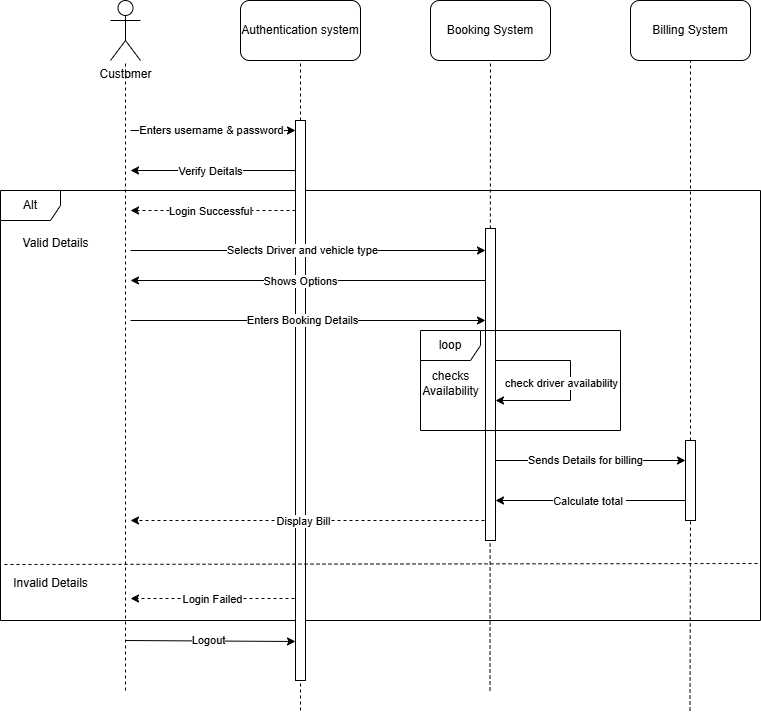

The diagram above was exported from draw.io. Its source (the exported page's mxGraphModel, read from the mxfile embedded in the PNG):
<mxGraphModel dx="1434" dy="756" grid="1" gridSize="10" guides="1" tooltips="1" connect="1" arrows="1" fold="1" page="1" pageScale="1" pageWidth="1169" pageHeight="827" background="none" math="0" shadow="0">
  <root>
    <mxCell id="0" />
    <mxCell id="1" parent="0" />
    <mxCell id="-f6B1NM6M-wUECebMXWh-3" value="Authentication system" style="rounded=1;whiteSpace=wrap;html=1;" vertex="1" parent="1">
      <mxGeometry x="370" y="100" width="120" height="60" as="geometry" />
    </mxCell>
    <mxCell id="-f6B1NM6M-wUECebMXWh-4" value="Booking System" style="rounded=1;whiteSpace=wrap;html=1;" vertex="1" parent="1">
      <mxGeometry x="560" y="100" width="120" height="60" as="geometry" />
    </mxCell>
    <mxCell id="-f6B1NM6M-wUECebMXWh-5" value="Billing System" style="rounded=1;whiteSpace=wrap;html=1;" vertex="1" parent="1">
      <mxGeometry x="760" y="100" width="120" height="60" as="geometry" />
    </mxCell>
    <mxCell id="-f6B1NM6M-wUECebMXWh-6" value="Customer" style="shape=umlActor;verticalLabelPosition=bottom;verticalAlign=top;html=1;outlineConnect=0;" vertex="1" parent="1">
      <mxGeometry x="240" y="100" width="30" height="60" as="geometry" />
    </mxCell>
    <mxCell id="-f6B1NM6M-wUECebMXWh-12" value="" style="endArrow=none;dashed=1;html=1;rounded=0;" edge="1" parent="1" target="-f6B1NM6M-wUECebMXWh-6">
      <mxGeometry width="50" height="50" relative="1" as="geometry">
        <mxPoint x="255" y="790" as="sourcePoint" />
        <mxPoint x="254.5" y="140" as="targetPoint" />
      </mxGeometry>
    </mxCell>
    <mxCell id="-f6B1NM6M-wUECebMXWh-13" value="" style="endArrow=none;dashed=1;html=1;rounded=0;entryX=0.5;entryY=1;entryDx=0;entryDy=0;" edge="1" parent="1" source="-f6B1NM6M-wUECebMXWh-52" target="-f6B1NM6M-wUECebMXWh-3">
      <mxGeometry width="50" height="50" relative="1" as="geometry">
        <mxPoint x="430" y="780" as="sourcePoint" />
        <mxPoint x="430" y="200" as="targetPoint" />
      </mxGeometry>
    </mxCell>
    <mxCell id="-f6B1NM6M-wUECebMXWh-14" value="" style="endArrow=none;dashed=1;html=1;rounded=0;entryX=0.5;entryY=1;entryDx=0;entryDy=0;" edge="1" parent="1" target="-f6B1NM6M-wUECebMXWh-4">
      <mxGeometry width="50" height="50" relative="1" as="geometry">
        <mxPoint x="619.5" y="790" as="sourcePoint" />
        <mxPoint x="619.5" y="170" as="targetPoint" />
      </mxGeometry>
    </mxCell>
    <mxCell id="-f6B1NM6M-wUECebMXWh-15" value="" style="endArrow=none;dashed=1;html=1;rounded=0;entryX=0.5;entryY=1;entryDx=0;entryDy=0;" edge="1" parent="1" source="-f6B1NM6M-wUECebMXWh-51" target="-f6B1NM6M-wUECebMXWh-5">
      <mxGeometry width="50" height="50" relative="1" as="geometry">
        <mxPoint x="819.5" y="810" as="sourcePoint" />
        <mxPoint x="820" y="180" as="targetPoint" />
      </mxGeometry>
    </mxCell>
    <mxCell id="-f6B1NM6M-wUECebMXWh-16" value="" style="endArrow=classic;html=1;rounded=0;" edge="1" parent="1" target="-f6B1NM6M-wUECebMXWh-52">
      <mxGeometry width="50" height="50" relative="1" as="geometry">
        <mxPoint x="260" y="230" as="sourcePoint" />
        <mxPoint x="420" y="230" as="targetPoint" />
      </mxGeometry>
    </mxCell>
    <mxCell id="-f6B1NM6M-wUECebMXWh-17" value="Enters username &amp;amp; password" style="edgeLabel;html=1;align=center;verticalAlign=middle;resizable=0;points=[];" vertex="1" connectable="0" parent="-f6B1NM6M-wUECebMXWh-16">
      <mxGeometry x="-0.0353" y="1" relative="1" as="geometry">
        <mxPoint as="offset" />
      </mxGeometry>
    </mxCell>
    <mxCell id="-f6B1NM6M-wUECebMXWh-18" value="" style="endArrow=classic;html=1;rounded=0;" edge="1" parent="1" source="-f6B1NM6M-wUECebMXWh-52">
      <mxGeometry width="50" height="50" relative="1" as="geometry">
        <mxPoint x="430" y="270" as="sourcePoint" />
        <mxPoint x="260" y="270" as="targetPoint" />
      </mxGeometry>
    </mxCell>
    <mxCell id="-f6B1NM6M-wUECebMXWh-20" value="Verify Deitals" style="edgeLabel;html=1;align=center;verticalAlign=middle;resizable=0;points=[];" vertex="1" connectable="0" parent="-f6B1NM6M-wUECebMXWh-18">
      <mxGeometry x="0.0471" relative="1" as="geometry">
        <mxPoint as="offset" />
      </mxGeometry>
    </mxCell>
    <mxCell id="-f6B1NM6M-wUECebMXWh-21" value="Alt" style="shape=umlFrame;whiteSpace=wrap;html=1;pointerEvents=0;" vertex="1" parent="1">
      <mxGeometry x="130" y="290" width="760" height="430" as="geometry" />
    </mxCell>
    <mxCell id="-f6B1NM6M-wUECebMXWh-23" value="Valid Details" style="text;html=1;align=center;verticalAlign=middle;resizable=0;points=[];autosize=1;strokeColor=none;fillColor=none;" vertex="1" parent="1">
      <mxGeometry x="140" y="328" width="90" height="30" as="geometry" />
    </mxCell>
    <mxCell id="-f6B1NM6M-wUECebMXWh-24" value="" style="endArrow=classic;html=1;rounded=0;dashed=1;" edge="1" parent="1" source="-f6B1NM6M-wUECebMXWh-52">
      <mxGeometry width="50" height="50" relative="1" as="geometry">
        <mxPoint x="430" y="310" as="sourcePoint" />
        <mxPoint x="260" y="310" as="targetPoint" />
      </mxGeometry>
    </mxCell>
    <mxCell id="-f6B1NM6M-wUECebMXWh-25" value="Login Successful" style="edgeLabel;html=1;align=center;verticalAlign=middle;resizable=0;points=[];" vertex="1" connectable="0" parent="-f6B1NM6M-wUECebMXWh-24">
      <mxGeometry x="0.0471" relative="1" as="geometry">
        <mxPoint as="offset" />
      </mxGeometry>
    </mxCell>
    <mxCell id="-f6B1NM6M-wUECebMXWh-34" value="checks&lt;br&gt;Availability" style="text;html=1;align=center;verticalAlign=middle;resizable=0;points=[];autosize=1;strokeColor=none;fillColor=none;" vertex="1" parent="1">
      <mxGeometry x="540" y="463" width="80" height="40" as="geometry" />
    </mxCell>
    <mxCell id="-f6B1NM6M-wUECebMXWh-37" value="" style="endArrow=classic;html=1;rounded=0;" edge="1" parent="1" target="-f6B1NM6M-wUECebMXWh-51">
      <mxGeometry width="50" height="50" relative="1" as="geometry">
        <mxPoint x="620" y="560" as="sourcePoint" />
        <mxPoint x="810" y="560" as="targetPoint" />
      </mxGeometry>
    </mxCell>
    <mxCell id="-f6B1NM6M-wUECebMXWh-38" value="Sends Details for billing" style="edgeLabel;html=1;align=center;verticalAlign=middle;resizable=0;points=[];" vertex="1" connectable="0" parent="-f6B1NM6M-wUECebMXWh-37">
      <mxGeometry x="-0.0353" y="1" relative="1" as="geometry">
        <mxPoint as="offset" />
      </mxGeometry>
    </mxCell>
    <mxCell id="-f6B1NM6M-wUECebMXWh-39" value="" style="endArrow=classic;html=1;rounded=0;" edge="1" parent="1" target="-f6B1NM6M-wUECebMXWh-64">
      <mxGeometry width="50" height="50" relative="1" as="geometry">
        <mxPoint x="820" y="600" as="sourcePoint" />
        <mxPoint x="630" y="600" as="targetPoint" />
      </mxGeometry>
    </mxCell>
    <mxCell id="-f6B1NM6M-wUECebMXWh-40" value="Calculate total&amp;nbsp;" style="edgeLabel;html=1;align=center;verticalAlign=middle;resizable=0;points=[];" vertex="1" connectable="0" parent="-f6B1NM6M-wUECebMXWh-39">
      <mxGeometry x="0.0471" relative="1" as="geometry">
        <mxPoint as="offset" />
      </mxGeometry>
    </mxCell>
    <mxCell id="-f6B1NM6M-wUECebMXWh-45" value="Invalid Details" style="text;html=1;align=center;verticalAlign=middle;resizable=0;points=[];autosize=1;strokeColor=none;fillColor=none;" vertex="1" parent="1">
      <mxGeometry x="130" y="668" width="100" height="30" as="geometry" />
    </mxCell>
    <mxCell id="-f6B1NM6M-wUECebMXWh-46" value="" style="endArrow=classic;html=1;rounded=0;dashed=1;" edge="1" parent="1">
      <mxGeometry width="50" height="50" relative="1" as="geometry">
        <mxPoint x="430" y="698" as="sourcePoint" />
        <mxPoint x="260" y="698" as="targetPoint" />
      </mxGeometry>
    </mxCell>
    <mxCell id="-f6B1NM6M-wUECebMXWh-47" value="Login Failed" style="edgeLabel;html=1;align=center;verticalAlign=middle;resizable=0;points=[];" vertex="1" connectable="0" parent="-f6B1NM6M-wUECebMXWh-46">
      <mxGeometry x="0.0471" relative="1" as="geometry">
        <mxPoint as="offset" />
      </mxGeometry>
    </mxCell>
    <mxCell id="-f6B1NM6M-wUECebMXWh-53" value="" style="endArrow=none;dashed=1;html=1;rounded=0;entryX=0.5;entryY=1;entryDx=0;entryDy=0;" edge="1" parent="1" target="-f6B1NM6M-wUECebMXWh-52">
      <mxGeometry width="50" height="50" relative="1" as="geometry">
        <mxPoint x="430" y="810" as="sourcePoint" />
        <mxPoint x="430" y="160" as="targetPoint" />
      </mxGeometry>
    </mxCell>
    <mxCell id="-f6B1NM6M-wUECebMXWh-52" value="" style="html=1;points=[[0,0,0,0,5],[0,1,0,0,-5],[1,0,0,0,5],[1,1,0,0,-5]];perimeter=orthogonalPerimeter;outlineConnect=0;targetShapes=umlLifeline;portConstraint=eastwest;newEdgeStyle={&quot;curved&quot;:0,&quot;rounded&quot;:0};" vertex="1" parent="1">
      <mxGeometry x="425" y="220" width="10" height="560" as="geometry" />
    </mxCell>
    <mxCell id="-f6B1NM6M-wUECebMXWh-54" value="" style="endArrow=classic;html=1;rounded=0;dashed=1;" edge="1" parent="1">
      <mxGeometry width="50" height="50" relative="1" as="geometry">
        <mxPoint x="620" y="620" as="sourcePoint" />
        <mxPoint x="260" y="620" as="targetPoint" />
      </mxGeometry>
    </mxCell>
    <mxCell id="-f6B1NM6M-wUECebMXWh-55" value="Display Bill" style="edgeLabel;html=1;align=center;verticalAlign=middle;resizable=0;points=[];" vertex="1" connectable="0" parent="-f6B1NM6M-wUECebMXWh-54">
      <mxGeometry x="0.0471" relative="1" as="geometry">
        <mxPoint as="offset" />
      </mxGeometry>
    </mxCell>
    <mxCell id="-f6B1NM6M-wUECebMXWh-57" value="" style="endArrow=classic;html=1;rounded=0;" edge="1" parent="1" target="-f6B1NM6M-wUECebMXWh-64">
      <mxGeometry width="50" height="50" relative="1" as="geometry">
        <mxPoint x="260" y="420" as="sourcePoint" />
        <mxPoint x="620" y="420" as="targetPoint" />
      </mxGeometry>
    </mxCell>
    <mxCell id="-f6B1NM6M-wUECebMXWh-58" value="Enters Booking Details" style="edgeLabel;html=1;align=center;verticalAlign=middle;resizable=0;points=[];" vertex="1" connectable="0" parent="-f6B1NM6M-wUECebMXWh-57">
      <mxGeometry x="-0.0353" y="1" relative="1" as="geometry">
        <mxPoint as="offset" />
      </mxGeometry>
    </mxCell>
    <mxCell id="-f6B1NM6M-wUECebMXWh-59" value="" style="endArrow=classic;html=1;rounded=0;" edge="1" parent="1" source="-f6B1NM6M-wUECebMXWh-64">
      <mxGeometry width="50" height="50" relative="1" as="geometry">
        <mxPoint x="620" y="380" as="sourcePoint" />
        <mxPoint x="260" y="380" as="targetPoint" />
      </mxGeometry>
    </mxCell>
    <mxCell id="-f6B1NM6M-wUECebMXWh-60" value="Shows Options" style="edgeLabel;html=1;align=center;verticalAlign=middle;resizable=0;points=[];" vertex="1" connectable="0" parent="-f6B1NM6M-wUECebMXWh-59">
      <mxGeometry x="0.0471" relative="1" as="geometry">
        <mxPoint as="offset" />
      </mxGeometry>
    </mxCell>
    <mxCell id="-f6B1NM6M-wUECebMXWh-61" value="" style="endArrow=classic;html=1;rounded=0;" edge="1" parent="1" target="-f6B1NM6M-wUECebMXWh-64">
      <mxGeometry width="50" height="50" relative="1" as="geometry">
        <mxPoint x="260" y="350" as="sourcePoint" />
        <mxPoint x="590" y="350" as="targetPoint" />
      </mxGeometry>
    </mxCell>
    <mxCell id="-f6B1NM6M-wUECebMXWh-62" value="Selects Driver and vehicle type" style="edgeLabel;html=1;align=center;verticalAlign=middle;resizable=0;points=[];" vertex="1" connectable="0" parent="-f6B1NM6M-wUECebMXWh-61">
      <mxGeometry x="-0.0353" y="1" relative="1" as="geometry">
        <mxPoint as="offset" />
      </mxGeometry>
    </mxCell>
    <mxCell id="-f6B1NM6M-wUECebMXWh-63" value="" style="endArrow=none;dashed=1;html=1;rounded=0;exitX=0.005;exitY=0.796;exitDx=0;exitDy=0;exitPerimeter=0;entryX=0.999;entryY=0.794;entryDx=0;entryDy=0;entryPerimeter=0;" edge="1" parent="1">
      <mxGeometry width="50" height="50" relative="1" as="geometry">
        <mxPoint x="134" y="664" as="sourcePoint" />
        <mxPoint x="889" y="663" as="targetPoint" />
      </mxGeometry>
    </mxCell>
    <mxCell id="-f6B1NM6M-wUECebMXWh-64" value="" style="html=1;points=[[0,0,0,0,5],[0,1,0,0,-5],[1,0,0,0,5],[1,1,0,0,-5]];perimeter=orthogonalPerimeter;outlineConnect=0;targetShapes=umlLifeline;portConstraint=eastwest;newEdgeStyle={&quot;curved&quot;:0,&quot;rounded&quot;:0};" vertex="1" parent="1">
      <mxGeometry x="615" y="328" width="10" height="312" as="geometry" />
    </mxCell>
    <mxCell id="-f6B1NM6M-wUECebMXWh-65" value="loop" style="shape=umlFrame;whiteSpace=wrap;html=1;pointerEvents=0;" vertex="1" parent="1">
      <mxGeometry x="550" y="430" width="200" height="100" as="geometry" />
    </mxCell>
    <mxCell id="-f6B1NM6M-wUECebMXWh-66" value="" style="endArrow=classic;html=1;rounded=0;" edge="1" parent="1" source="-f6B1NM6M-wUECebMXWh-64" target="-f6B1NM6M-wUECebMXWh-64">
      <mxGeometry width="50" height="50" relative="1" as="geometry">
        <mxPoint x="630" y="460" as="sourcePoint" />
        <mxPoint x="630" y="500" as="targetPoint" />
        <Array as="points">
          <mxPoint x="700" y="460" />
          <mxPoint x="700" y="500" />
        </Array>
      </mxGeometry>
    </mxCell>
    <mxCell id="-f6B1NM6M-wUECebMXWh-67" value="check driver availability" style="edgeLabel;html=1;align=center;verticalAlign=middle;resizable=0;points=[];" vertex="1" connectable="0" parent="-f6B1NM6M-wUECebMXWh-66">
      <mxGeometry x="-0.0049" y="1" relative="1" as="geometry">
        <mxPoint x="-11" y="2" as="offset" />
      </mxGeometry>
    </mxCell>
    <mxCell id="-f6B1NM6M-wUECebMXWh-68" value="" style="endArrow=none;dashed=1;html=1;rounded=0;entryX=0.5;entryY=1;entryDx=0;entryDy=0;" edge="1" parent="1" target="-f6B1NM6M-wUECebMXWh-51">
      <mxGeometry width="50" height="50" relative="1" as="geometry">
        <mxPoint x="819.5" y="810" as="sourcePoint" />
        <mxPoint x="820" y="160" as="targetPoint" />
      </mxGeometry>
    </mxCell>
    <mxCell id="-f6B1NM6M-wUECebMXWh-51" value="" style="html=1;points=[[0,0,0,0,5],[0,1,0,0,-5],[1,0,0,0,5],[1,1,0,0,-5]];perimeter=orthogonalPerimeter;outlineConnect=0;targetShapes=umlLifeline;portConstraint=eastwest;newEdgeStyle={&quot;curved&quot;:0,&quot;rounded&quot;:0};" vertex="1" parent="1">
      <mxGeometry x="815" y="540" width="10" height="80" as="geometry" />
    </mxCell>
    <mxCell id="-f6B1NM6M-wUECebMXWh-69" value="" style="endArrow=classic;html=1;rounded=0;entryX=0.5;entryY=0.02;entryDx=0;entryDy=0;entryPerimeter=0;" edge="1" parent="1">
      <mxGeometry width="50" height="50" relative="1" as="geometry">
        <mxPoint x="255" y="740" as="sourcePoint" />
        <mxPoint x="425" y="741" as="targetPoint" />
      </mxGeometry>
    </mxCell>
    <mxCell id="-f6B1NM6M-wUECebMXWh-70" value="Logout" style="edgeLabel;html=1;align=center;verticalAlign=middle;resizable=0;points=[];" vertex="1" connectable="0" parent="-f6B1NM6M-wUECebMXWh-69">
      <mxGeometry x="-0.0353" y="1" relative="1" as="geometry">
        <mxPoint as="offset" />
      </mxGeometry>
    </mxCell>
  </root>
</mxGraphModel>